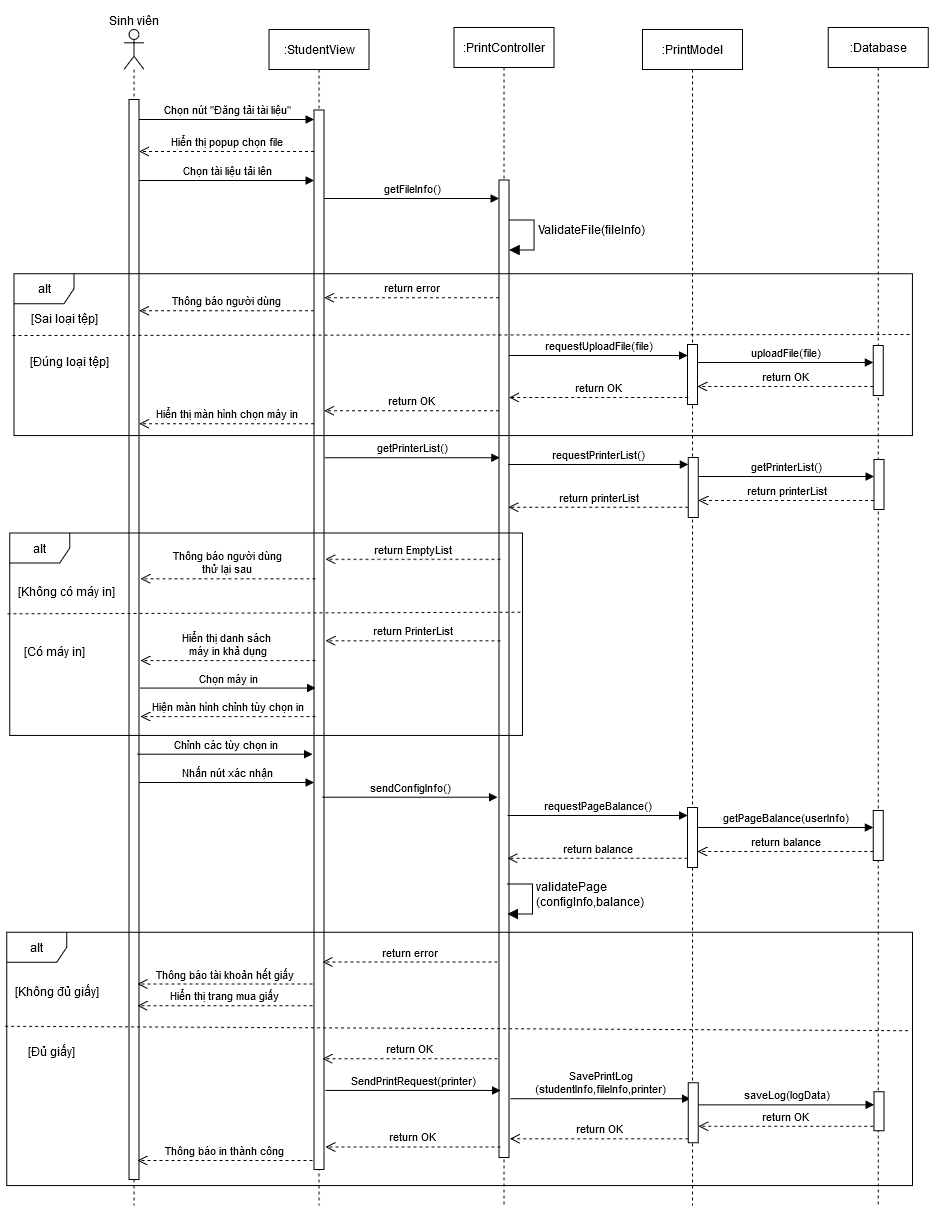

The diagram above was exported from draw.io. Its source (the exported page's mxGraphModel, read from the mxfile embedded in the PNG):
<mxGraphModel dx="1900" dy="558" grid="1" gridSize="10" guides="1" tooltips="1" connect="1" arrows="1" fold="1" page="1" pageScale="1" pageWidth="850" pageHeight="1100" math="0" shadow="0">
  <root>
    <mxCell id="0" />
    <mxCell id="1" parent="0" />
    <mxCell id="2" value=":PrintController" style="shape=umlLifeline;perimeter=lifelinePerimeter;whiteSpace=wrap;html=1;container=1;dropTarget=0;collapsible=0;recursiveResize=0;outlineConnect=0;portConstraint=eastwest;newEdgeStyle={&quot;curved&quot;:0,&quot;rounded&quot;:0};" vertex="1" parent="1">
      <mxGeometry x="-318.44" y="302" width="100" height="1178" as="geometry" />
    </mxCell>
    <mxCell id="3" value="" style="html=1;points=[[0,0,0,0,5],[0,1,0,0,-5],[1,0,0,0,5],[1,1,0,0,-5]];perimeter=orthogonalPerimeter;outlineConnect=0;targetShapes=umlLifeline;portConstraint=eastwest;newEdgeStyle={&quot;curved&quot;:0,&quot;rounded&quot;:0};" vertex="1" parent="2">
      <mxGeometry x="45" y="152.5" width="10" height="977.5" as="geometry" />
    </mxCell>
    <mxCell id="4" value=":StudentView" style="shape=umlLifeline;perimeter=lifelinePerimeter;whiteSpace=wrap;html=1;container=1;dropTarget=0;collapsible=0;recursiveResize=0;outlineConnect=0;portConstraint=eastwest;newEdgeStyle={&quot;curved&quot;:0,&quot;rounded&quot;:0};" vertex="1" parent="1">
      <mxGeometry x="-503.44" y="304" width="100" height="1176" as="geometry" />
    </mxCell>
    <mxCell id="5" value="" style="html=1;points=[[0,0,0,0,5],[0,1,0,0,-5],[1,0,0,0,5],[1,1,0,0,-5]];perimeter=orthogonalPerimeter;outlineConnect=0;targetShapes=umlLifeline;portConstraint=eastwest;newEdgeStyle={&quot;curved&quot;:0,&quot;rounded&quot;:0};" vertex="1" parent="4">
      <mxGeometry x="45" y="80.5" width="10" height="1059.5" as="geometry" />
    </mxCell>
    <mxCell id="6" value="" style="shape=umlLifeline;perimeter=lifelinePerimeter;whiteSpace=wrap;html=1;container=1;dropTarget=0;collapsible=0;recursiveResize=0;outlineConnect=0;portConstraint=eastwest;newEdgeStyle={&quot;curved&quot;:0,&quot;rounded&quot;:0};participant=umlActor;" vertex="1" parent="1">
      <mxGeometry x="-648.44" y="304" width="20" height="1176" as="geometry" />
    </mxCell>
    <mxCell id="7" value="" style="html=1;points=[[0,0,0,0,5],[0,1,0,0,-5],[1,0,0,0,5],[1,1,0,0,-5]];perimeter=orthogonalPerimeter;outlineConnect=0;targetShapes=umlLifeline;portConstraint=eastwest;newEdgeStyle={&quot;curved&quot;:0,&quot;rounded&quot;:0};" vertex="1" parent="6">
      <mxGeometry x="5" y="70" width="10" height="1080" as="geometry" />
    </mxCell>
    <mxCell id="8" value="Sinh viên" style="text;html=1;align=center;verticalAlign=middle;whiteSpace=wrap;rounded=0;" vertex="1" parent="1">
      <mxGeometry x="-668.44" y="280" width="60" height="30" as="geometry" />
    </mxCell>
    <mxCell id="9" value="Chọn nút &quot;Đăng tải tài liệu&quot;" style="html=1;verticalAlign=bottom;endArrow=block;curved=0;rounded=0;" edge="1" target="5" parent="1">
      <mxGeometry width="80" relative="1" as="geometry">
        <mxPoint x="-633.44" y="394" as="sourcePoint" />
        <mxPoint x="-503.44000000000005" y="394" as="targetPoint" />
      </mxGeometry>
    </mxCell>
    <mxCell id="10" value="Hiển thị popup chọn file" style="html=1;verticalAlign=bottom;endArrow=open;dashed=1;endSize=8;curved=0;rounded=0;" edge="1" parent="1">
      <mxGeometry relative="1" as="geometry">
        <mxPoint x="-458.44000000000005" y="426" as="sourcePoint" />
        <mxPoint x="-633.44" y="426.00000000000006" as="targetPoint" />
      </mxGeometry>
    </mxCell>
    <mxCell id="11" value="return error" style="html=1;verticalAlign=bottom;endArrow=open;dashed=1;endSize=8;curved=0;rounded=0;" edge="1" parent="1">
      <mxGeometry relative="1" as="geometry">
        <mxPoint x="-273.4399999999996" y="572.21" as="sourcePoint" />
        <mxPoint x="-448.44000000000005" y="572.2099999999999" as="targetPoint" />
      </mxGeometry>
    </mxCell>
    <mxCell id="12" value="Chọn tài liệu tải lên" style="html=1;verticalAlign=bottom;endArrow=block;curved=0;rounded=0;" edge="1" parent="1">
      <mxGeometry width="80" relative="1" as="geometry">
        <mxPoint x="-633.44" y="455" as="sourcePoint" />
        <mxPoint x="-458.44000000000005" y="454.9999999999999" as="targetPoint" />
      </mxGeometry>
    </mxCell>
    <mxCell id="13" value="getFileInfo()" style="html=1;verticalAlign=bottom;endArrow=block;curved=0;rounded=0;" edge="1" source="5" parent="1">
      <mxGeometry width="80" relative="1" as="geometry">
        <mxPoint x="-623.44" y="473" as="sourcePoint" />
        <mxPoint x="-273.4399999999996" y="472.9999999999999" as="targetPoint" />
      </mxGeometry>
    </mxCell>
    <mxCell id="14" value="alt" style="shape=umlFrame;whiteSpace=wrap;html=1;pointerEvents=0;" vertex="1" parent="1">
      <mxGeometry x="-758.44" y="548.21" width="898.44" height="161.79" as="geometry" />
    </mxCell>
    <mxCell id="15" value="" style="endArrow=none;dashed=1;html=1;rounded=0;" edge="1" parent="1">
      <mxGeometry width="50" height="50" relative="1" as="geometry">
        <mxPoint x="-760" y="610" as="sourcePoint" />
        <mxPoint x="140" y="609" as="targetPoint" />
      </mxGeometry>
    </mxCell>
    <mxCell id="16" value="[Sai loại tệp]" style="text;html=1;align=center;verticalAlign=middle;whiteSpace=wrap;rounded=0;" vertex="1" parent="1">
      <mxGeometry x="-748.44" y="578.21" width="80" height="30" as="geometry" />
    </mxCell>
    <mxCell id="17" value="[Đúng loại tệp]" style="text;html=1;align=center;verticalAlign=middle;whiteSpace=wrap;rounded=0;" vertex="1" parent="1">
      <mxGeometry x="-748.44" y="620.71" width="90" height="30" as="geometry" />
    </mxCell>
    <mxCell id="18" value="Hiển thị màn hình chọn máy in" style="html=1;verticalAlign=bottom;endArrow=open;dashed=1;endSize=8;curved=0;rounded=0;" edge="1" parent="1">
      <mxGeometry relative="1" as="geometry">
        <mxPoint x="-458.44000000000005" y="698.25" as="sourcePoint" />
        <mxPoint x="-633.44" y="698.25" as="targetPoint" />
      </mxGeometry>
    </mxCell>
    <mxCell id="19" value="ValidateFile(fileInfo)" style="html=1;align=left;spacingLeft=2;endArrow=block;rounded=0;edgeStyle=orthogonalEdgeStyle;curved=0;rounded=0;fontSize=12;startSize=8;endSize=8;" edge="1" parent="1">
      <mxGeometry x="-0.1256" relative="1" as="geometry">
        <mxPoint x="-263.44000000000005" y="494.5" as="sourcePoint" />
        <Array as="points">
          <mxPoint x="-238.44000000000005" y="494.48" />
          <mxPoint x="-238.44000000000005" y="524.48" />
        </Array>
        <mxPoint x="-263.44000000000005" y="524.48" as="targetPoint" />
        <mxPoint as="offset" />
      </mxGeometry>
    </mxCell>
    <mxCell id="20" value="Thông báo người dùng" style="html=1;verticalAlign=bottom;endArrow=open;dashed=1;endSize=8;curved=0;rounded=0;" edge="1" parent="1">
      <mxGeometry relative="1" as="geometry">
        <mxPoint x="-458.44000000000005" y="585.2500000000001" as="sourcePoint" />
        <mxPoint x="-633.44" y="585.2500000000001" as="targetPoint" />
      </mxGeometry>
    </mxCell>
    <mxCell id="21" value="return OK" style="html=1;verticalAlign=bottom;endArrow=open;dashed=1;endSize=8;curved=0;rounded=0;" edge="1" parent="1">
      <mxGeometry relative="1" as="geometry">
        <mxPoint x="-273.4399999999996" y="685.2499999999999" as="sourcePoint" />
        <mxPoint x="-448.44000000000005" y="685.2499999999999" as="targetPoint" />
      </mxGeometry>
    </mxCell>
    <mxCell id="22" value="return error" style="html=1;verticalAlign=bottom;endArrow=open;dashed=1;endSize=8;curved=0;rounded=0;" edge="1" parent="1">
      <mxGeometry relative="1" as="geometry">
        <mxPoint x="-275" y="1236.5" as="sourcePoint" />
        <mxPoint x="-450" y="1236.5" as="targetPoint" />
      </mxGeometry>
    </mxCell>
    <mxCell id="23" value="Thông báo tài khoản hết giấy" style="html=1;verticalAlign=bottom;endArrow=open;dashed=1;endSize=8;curved=0;rounded=0;" edge="1" parent="1">
      <mxGeometry relative="1" as="geometry">
        <mxPoint x="-460" y="1258.5" as="sourcePoint" />
        <mxPoint x="-635" y="1258.5" as="targetPoint" />
      </mxGeometry>
    </mxCell>
    <mxCell id="24" value="return OK" style="html=1;verticalAlign=bottom;endArrow=open;dashed=1;endSize=8;curved=0;rounded=0;" edge="1" parent="1">
      <mxGeometry relative="1" as="geometry">
        <mxPoint x="-275" y="1333.25" as="sourcePoint" />
        <mxPoint x="-450" y="1333.25" as="targetPoint" />
      </mxGeometry>
    </mxCell>
    <mxCell id="25" value="alt" style="shape=umlFrame;whiteSpace=wrap;html=1;pointerEvents=0;" vertex="1" parent="1">
      <mxGeometry x="-765.78" y="1206.71" width="905.78" height="253.29" as="geometry" />
    </mxCell>
    <mxCell id="26" value="" style="endArrow=none;dashed=1;html=1;rounded=0;exitX=-0.003;exitY=0.497;exitDx=0;exitDy=0;exitPerimeter=0;entryX=0.996;entryY=0.389;entryDx=0;entryDy=0;entryPerimeter=0;" edge="1" target="25" parent="1">
      <mxGeometry width="50" height="50" relative="1" as="geometry">
        <mxPoint x="-767.3873399999998" y="1300.81113" as="sourcePoint" />
        <mxPoint x="140" y="1294" as="targetPoint" />
      </mxGeometry>
    </mxCell>
    <mxCell id="27" value="[Không đủ giấy]" style="text;html=1;align=center;verticalAlign=middle;whiteSpace=wrap;rounded=0;" vertex="1" parent="1">
      <mxGeometry x="-760" y="1250.5" width="90" height="30" as="geometry" />
    </mxCell>
    <mxCell id="28" value="[Đủ giấy]" style="text;html=1;align=center;verticalAlign=middle;whiteSpace=wrap;rounded=0;" vertex="1" parent="1">
      <mxGeometry x="-765.78" y="1310.5" width="90" height="30" as="geometry" />
    </mxCell>
    <mxCell id="29" value="Chỉnh các tùy chọn in" style="html=1;verticalAlign=bottom;endArrow=block;curved=0;rounded=0;" edge="1" parent="1">
      <mxGeometry width="80" relative="1" as="geometry">
        <mxPoint x="-635" y="1028.71" as="sourcePoint" />
        <mxPoint x="-460" y="1028.71" as="targetPoint" />
      </mxGeometry>
    </mxCell>
    <mxCell id="30" value="sendConfigInfo()" style="html=1;verticalAlign=bottom;endArrow=block;curved=0;rounded=0;" edge="1" parent="1">
      <mxGeometry width="80" relative="1" as="geometry">
        <mxPoint x="-450" y="1071.71" as="sourcePoint" />
        <mxPoint x="-275" y="1071.71" as="targetPoint" />
      </mxGeometry>
    </mxCell>
    <mxCell id="31" value="requestPageBalance()" style="html=1;verticalAlign=bottom;endArrow=block;curved=0;rounded=0;" edge="1" parent="1">
      <mxGeometry width="80" relative="1" as="geometry">
        <mxPoint x="-265" y="1090" as="sourcePoint" />
        <mxPoint x="-85.00000000000003" y="1090" as="targetPoint" />
      </mxGeometry>
    </mxCell>
    <mxCell id="32" value="return balance" style="html=1;verticalAlign=bottom;endArrow=open;dashed=1;endSize=8;curved=0;rounded=0;" edge="1" parent="1">
      <mxGeometry relative="1" as="geometry">
        <mxPoint x="-85.00000000000003" y="1132.75" as="sourcePoint" />
        <mxPoint x="-265" y="1132.75" as="targetPoint" />
      </mxGeometry>
    </mxCell>
    <mxCell id="33" value="&lt;div&gt;validatePage&lt;/div&gt;&lt;div&gt;(configInfo,balance)&lt;/div&gt;" style="html=1;align=left;spacingLeft=2;endArrow=block;rounded=0;edgeStyle=orthogonalEdgeStyle;curved=0;rounded=0;fontSize=12;startSize=8;endSize=8;" edge="1" parent="1">
      <mxGeometry x="-0.1259" relative="1" as="geometry">
        <mxPoint x="-265" y="1158.5" as="sourcePoint" />
        <Array as="points">
          <mxPoint x="-240.00000000000003" y="1158.48" />
          <mxPoint x="-240.00000000000003" y="1188.48" />
        </Array>
        <mxPoint x="-265" y="1188.48" as="targetPoint" />
        <mxPoint as="offset" />
      </mxGeometry>
    </mxCell>
    <mxCell id="34" value="Hiển thị trang mua giấy" style="html=1;verticalAlign=bottom;endArrow=open;dashed=1;endSize=8;curved=0;rounded=0;" edge="1" parent="1">
      <mxGeometry relative="1" as="geometry">
        <mxPoint x="-460" y="1280.2500000000002" as="sourcePoint" />
        <mxPoint x="-635" y="1280.2500000000002" as="targetPoint" />
      </mxGeometry>
    </mxCell>
    <mxCell id="35" value="Thông báo in thành công" style="html=1;verticalAlign=bottom;endArrow=open;dashed=1;endSize=8;curved=0;rounded=0;" edge="1" parent="1">
      <mxGeometry relative="1" as="geometry">
        <mxPoint x="-460" y="1435" as="sourcePoint" />
        <mxPoint x="-635" y="1435" as="targetPoint" />
      </mxGeometry>
    </mxCell>
    <mxCell id="36" value=":Database" style="shape=umlLifeline;perimeter=lifelinePerimeter;whiteSpace=wrap;html=1;container=1;dropTarget=0;collapsible=0;recursiveResize=0;outlineConnect=0;portConstraint=eastwest;newEdgeStyle={&quot;curved&quot;:0,&quot;rounded&quot;:0};" vertex="1" parent="1">
      <mxGeometry x="55.78" y="302" width="100" height="1178" as="geometry" />
    </mxCell>
    <mxCell id="37" value="" style="html=1;points=[[0,0,0,0,5],[0,1,0,0,-5],[1,0,0,0,5],[1,1,0,0,-5]];perimeter=orthogonalPerimeter;outlineConnect=0;targetShapes=umlLifeline;portConstraint=eastwest;newEdgeStyle={&quot;curved&quot;:0,&quot;rounded&quot;:0};" vertex="1" parent="36">
      <mxGeometry x="45" y="318" width="10" height="50" as="geometry" />
    </mxCell>
    <mxCell id="38" value="" style="html=1;points=[[0,0,0,0,5],[0,1,0,0,-5],[1,0,0,0,5],[1,1,0,0,-5]];perimeter=orthogonalPerimeter;outlineConnect=0;targetShapes=umlLifeline;portConstraint=eastwest;newEdgeStyle={&quot;curved&quot;:0,&quot;rounded&quot;:0};" vertex="1" parent="36">
      <mxGeometry x="45" y="783" width="10" height="50" as="geometry" />
    </mxCell>
    <mxCell id="39" value="getPageBalance(userInfo)" style="html=1;verticalAlign=bottom;endArrow=block;curved=0;rounded=0;" edge="1" parent="36">
      <mxGeometry width="80" relative="1" as="geometry">
        <mxPoint x="-130.78" y="800" as="sourcePoint" />
        <mxPoint x="45.0000000000002" y="800" as="targetPoint" />
      </mxGeometry>
    </mxCell>
    <mxCell id="40" value="return balance" style="html=1;verticalAlign=bottom;endArrow=open;dashed=1;endSize=8;curved=0;rounded=0;" edge="1" parent="36">
      <mxGeometry relative="1" as="geometry">
        <mxPoint x="45.0000000000002" y="823.9999999999999" as="sourcePoint" />
        <mxPoint x="-130.78" y="823.9999999999999" as="targetPoint" />
      </mxGeometry>
    </mxCell>
    <mxCell id="41" value="" style="html=1;points=[[0,0,0,0,5],[0,1,0,0,-5],[1,0,0,0,5],[1,1,0,0,-5]];perimeter=orthogonalPerimeter;outlineConnect=0;targetShapes=umlLifeline;portConstraint=eastwest;newEdgeStyle={&quot;curved&quot;:0,&quot;rounded&quot;:0};" vertex="1" parent="36">
      <mxGeometry x="45.77999999999997" y="1064.36" width="10" height="39" as="geometry" />
    </mxCell>
    <mxCell id="42" value="saveLog(logData)" style="html=1;verticalAlign=bottom;endArrow=block;curved=0;rounded=0;" edge="1" parent="36">
      <mxGeometry width="80" relative="1" as="geometry">
        <mxPoint x="-130" y="1077.36" as="sourcePoint" />
        <mxPoint x="45.7800000000002" y="1077.36" as="targetPoint" />
      </mxGeometry>
    </mxCell>
    <mxCell id="43" value="return PrinterList" style="html=1;verticalAlign=bottom;endArrow=open;dashed=1;endSize=8;curved=0;rounded=0;" edge="1" parent="1">
      <mxGeometry relative="1" as="geometry">
        <mxPoint x="-272" y="915.3599999999999" as="sourcePoint" />
        <mxPoint x="-447" y="915.3600000000001" as="targetPoint" />
        <mxPoint as="offset" />
      </mxGeometry>
    </mxCell>
    <mxCell id="44" value="&lt;div&gt;Thông báo người dùng&lt;/div&gt;&lt;div&gt;thử lại sau&lt;br&gt;&lt;/div&gt;" style="html=1;verticalAlign=bottom;endArrow=open;dashed=1;endSize=8;curved=0;rounded=0;" edge="1" parent="1">
      <mxGeometry relative="1" as="geometry">
        <mxPoint x="-457" y="853.3599999999999" as="sourcePoint" />
        <mxPoint x="-632" y="853.3599999999999" as="targetPoint" />
      </mxGeometry>
    </mxCell>
    <mxCell id="45" value="return OK" style="html=1;verticalAlign=bottom;endArrow=open;dashed=1;endSize=8;curved=0;rounded=0;" edge="1" parent="1">
      <mxGeometry relative="1" as="geometry">
        <mxPoint x="-272" y="1421.4699999999998" as="sourcePoint" />
        <mxPoint x="-447" y="1421.4699999999998" as="targetPoint" />
      </mxGeometry>
    </mxCell>
    <mxCell id="46" value="&lt;div&gt;SavePrintLog&lt;/div&gt;&lt;div&gt;(studentInfo,fileInfo,printer)&lt;/div&gt;" style="html=1;verticalAlign=bottom;endArrow=block;curved=0;rounded=0;" edge="1" parent="1">
      <mxGeometry width="80" relative="1" as="geometry">
        <mxPoint x="-262" y="1373.2199999999998" as="sourcePoint" />
        <mxPoint x="-81.99999999999989" y="1373.2199999999998" as="targetPoint" />
      </mxGeometry>
    </mxCell>
    <mxCell id="47" value="alt" style="shape=umlFrame;whiteSpace=wrap;html=1;pointerEvents=0;" vertex="1" parent="1">
      <mxGeometry x="-762.78" y="807.57" width="512.78" height="202.43" as="geometry" />
    </mxCell>
    <mxCell id="48" value="" style="endArrow=none;dashed=1;html=1;rounded=0;exitX=-0.003;exitY=0.497;exitDx=0;exitDy=0;exitPerimeter=0;entryX=0.998;entryY=0.391;entryDx=0;entryDy=0;entryPerimeter=0;" edge="1" target="47" parent="1">
      <mxGeometry width="50" height="50" relative="1" as="geometry">
        <mxPoint x="-765" y="888.32663" as="sourcePoint" />
        <mxPoint x="-26.47999999999945" y="888.32663" as="targetPoint" />
      </mxGeometry>
    </mxCell>
    <mxCell id="49" value="[Không có máy in]" style="text;html=1;align=center;verticalAlign=middle;whiteSpace=wrap;rounded=0;" vertex="1" parent="1">
      <mxGeometry x="-757" y="851.3599999999999" width="102" height="30" as="geometry" />
    </mxCell>
    <mxCell id="50" value="[Có máy in]" style="text;html=1;align=center;verticalAlign=middle;whiteSpace=wrap;rounded=0;" vertex="1" parent="1">
      <mxGeometry x="-762.78" y="911.3599999999999" width="90" height="30" as="geometry" />
    </mxCell>
    <mxCell id="51" value="Chọn máy in" style="html=1;verticalAlign=bottom;endArrow=block;curved=0;rounded=0;" edge="1" parent="1">
      <mxGeometry width="80" relative="1" as="geometry">
        <mxPoint x="-632" y="962.5699999999999" as="sourcePoint" />
        <mxPoint x="-457" y="962.5699999999999" as="targetPoint" />
      </mxGeometry>
    </mxCell>
    <mxCell id="52" value="SendPrintRequest(printer)" style="html=1;verticalAlign=bottom;endArrow=block;curved=0;rounded=0;" edge="1" parent="1">
      <mxGeometry width="80" relative="1" as="geometry">
        <mxPoint x="-447" y="1364.9299999999998" as="sourcePoint" />
        <mxPoint x="-272" y="1364.9299999999998" as="targetPoint" />
      </mxGeometry>
    </mxCell>
    <mxCell id="53" value="&lt;div&gt;Hiển thị danh sách&amp;nbsp;&lt;/div&gt;&lt;div&gt;máy in khả dụng&lt;/div&gt;" style="html=1;verticalAlign=bottom;endArrow=open;dashed=1;endSize=8;curved=0;rounded=0;" edge="1" parent="1">
      <mxGeometry relative="1" as="geometry">
        <mxPoint x="-457" y="935.1100000000001" as="sourcePoint" />
        <mxPoint x="-632" y="935.1100000000001" as="targetPoint" />
        <mxPoint as="offset" />
      </mxGeometry>
    </mxCell>
    <mxCell id="54" value="Hiện màn hình chỉnh tùy chọn in" style="html=1;verticalAlign=bottom;endArrow=open;dashed=1;endSize=8;curved=0;rounded=0;" edge="1" parent="1">
      <mxGeometry relative="1" as="geometry">
        <mxPoint x="-457" y="991.1099999999999" as="sourcePoint" />
        <mxPoint x="-632" y="991.1099999999999" as="targetPoint" />
      </mxGeometry>
    </mxCell>
    <mxCell id="55" value="return EmptyList" style="html=1;verticalAlign=bottom;endArrow=open;dashed=1;endSize=8;curved=0;rounded=0;" edge="1" parent="1">
      <mxGeometry relative="1" as="geometry">
        <mxPoint x="-272" y="833.8599999999999" as="sourcePoint" />
        <mxPoint x="-447" y="833.8599999999999" as="targetPoint" />
      </mxGeometry>
    </mxCell>
    <mxCell id="56" value=":PrintModel" style="shape=umlLifeline;perimeter=lifelinePerimeter;whiteSpace=wrap;html=1;container=1;dropTarget=0;collapsible=0;recursiveResize=0;outlineConnect=0;portConstraint=eastwest;newEdgeStyle={&quot;curved&quot;:0,&quot;rounded&quot;:0};" vertex="1" parent="1">
      <mxGeometry x="-130" y="304" width="100" height="1176" as="geometry" />
    </mxCell>
    <mxCell id="57" value="" style="html=1;points=[[0,0,0,0,5],[0,1,0,0,-5],[1,0,0,0,5],[1,1,0,0,-5]];perimeter=orthogonalPerimeter;outlineConnect=0;targetShapes=umlLifeline;portConstraint=eastwest;newEdgeStyle={&quot;curved&quot;:0,&quot;rounded&quot;:0};" vertex="1" parent="56">
      <mxGeometry x="45" y="315" width="10" height="60" as="geometry" />
    </mxCell>
    <mxCell id="58" value="" style="html=1;points=[[0,0,0,0,5],[0,1,0,0,-5],[1,0,0,0,5],[1,1,0,0,-5]];perimeter=orthogonalPerimeter;outlineConnect=0;targetShapes=umlLifeline;portConstraint=eastwest;newEdgeStyle={&quot;curved&quot;:0,&quot;rounded&quot;:0};" vertex="1" parent="56">
      <mxGeometry x="45" y="778" width="10" height="60" as="geometry" />
    </mxCell>
    <mxCell id="59" value="" style="html=1;points=[[0,0,0,0,5],[0,1,0,0,-5],[1,0,0,0,5],[1,1,0,0,-5]];perimeter=orthogonalPerimeter;outlineConnect=0;targetShapes=umlLifeline;portConstraint=eastwest;newEdgeStyle={&quot;curved&quot;:0,&quot;rounded&quot;:0};" vertex="1" parent="56">
      <mxGeometry x="45.77999999999997" y="1053.36" width="10" height="60" as="geometry" />
    </mxCell>
    <mxCell id="60" value="requestUploadFile(file)" style="html=1;verticalAlign=bottom;endArrow=block;curved=0;rounded=0;entryX=0;entryY=0;entryDx=0;entryDy=5;entryPerimeter=0;" edge="1" parent="1">
      <mxGeometry width="80" relative="1" as="geometry">
        <mxPoint x="-263.44000000000005" y="630" as="sourcePoint" />
        <mxPoint x="-85" y="630" as="targetPoint" />
      </mxGeometry>
    </mxCell>
    <mxCell id="61" value="uploadFile(file)" style="html=1;verticalAlign=bottom;endArrow=block;curved=0;rounded=0;" edge="1" parent="1">
      <mxGeometry width="80" relative="1" as="geometry">
        <mxPoint x="-75" y="637" as="sourcePoint" />
        <mxPoint x="100.7800000000002" y="637" as="targetPoint" />
      </mxGeometry>
    </mxCell>
    <mxCell id="62" value="return OK" style="html=1;verticalAlign=bottom;endArrow=open;dashed=1;endSize=8;curved=0;rounded=0;" edge="1" parent="1">
      <mxGeometry relative="1" as="geometry">
        <mxPoint x="100.7800000000002" y="660.9999999999999" as="sourcePoint" />
        <mxPoint x="-75" y="660.9999999999999" as="targetPoint" />
      </mxGeometry>
    </mxCell>
    <mxCell id="63" value="return OK" style="html=1;verticalAlign=bottom;endArrow=open;dashed=1;endSize=8;curved=0;rounded=0;" edge="1" parent="1">
      <mxGeometry relative="1" as="geometry">
        <mxPoint x="-84.2199999999998" y="671.9999999999999" as="sourcePoint" />
        <mxPoint x="-263.44000000000005" y="672" as="targetPoint" />
      </mxGeometry>
    </mxCell>
    <mxCell id="64" value="Nhấn nút xác nhận" style="html=1;verticalAlign=bottom;endArrow=block;curved=0;rounded=0;" edge="1" parent="1">
      <mxGeometry width="80" relative="1" as="geometry">
        <mxPoint x="-633.44" y="1057" as="sourcePoint" />
        <mxPoint x="-458.44000000000005" y="1057" as="targetPoint" />
      </mxGeometry>
    </mxCell>
    <mxCell id="65" value="requestPrinterList()" style="html=1;verticalAlign=bottom;endArrow=block;curved=0;rounded=0;" edge="1" parent="1">
      <mxGeometry width="80" relative="1" as="geometry">
        <mxPoint x="-264.22" y="739" as="sourcePoint" />
        <mxPoint x="-84.22000000000003" y="739" as="targetPoint" />
      </mxGeometry>
    </mxCell>
    <mxCell id="66" value="return printerList" style="html=1;verticalAlign=bottom;endArrow=open;dashed=1;endSize=8;curved=0;rounded=0;" edge="1" parent="1">
      <mxGeometry relative="1" as="geometry">
        <mxPoint x="-84.22000000000003" y="781.75" as="sourcePoint" />
        <mxPoint x="-264.22" y="781.75" as="targetPoint" />
      </mxGeometry>
    </mxCell>
    <mxCell id="67" value="" style="html=1;points=[[0,0,0,0,5],[0,1,0,0,-5],[1,0,0,0,5],[1,1,0,0,-5]];perimeter=orthogonalPerimeter;outlineConnect=0;targetShapes=umlLifeline;portConstraint=eastwest;newEdgeStyle={&quot;curved&quot;:0,&quot;rounded&quot;:0};" vertex="1" parent="1">
      <mxGeometry x="101.55999999999995" y="734" width="10" height="50" as="geometry" />
    </mxCell>
    <mxCell id="68" value="getPrinterList()" style="html=1;verticalAlign=bottom;endArrow=block;curved=0;rounded=0;" edge="1" parent="1">
      <mxGeometry width="80" relative="1" as="geometry">
        <mxPoint x="-74.22000000000003" y="751" as="sourcePoint" />
        <mxPoint x="101.56000000000017" y="751" as="targetPoint" />
      </mxGeometry>
    </mxCell>
    <mxCell id="69" value="return printerList" style="html=1;verticalAlign=bottom;endArrow=open;dashed=1;endSize=8;curved=0;rounded=0;" edge="1" parent="1">
      <mxGeometry relative="1" as="geometry">
        <mxPoint x="101.56000000000017" y="775" as="sourcePoint" />
        <mxPoint x="-74.22000000000003" y="775" as="targetPoint" />
      </mxGeometry>
    </mxCell>
    <mxCell id="70" value="" style="html=1;points=[[0,0,0,0,5],[0,1,0,0,-5],[1,0,0,0,5],[1,1,0,0,-5]];perimeter=orthogonalPerimeter;outlineConnect=0;targetShapes=umlLifeline;portConstraint=eastwest;newEdgeStyle={&quot;curved&quot;:0,&quot;rounded&quot;:0};" vertex="1" parent="1">
      <mxGeometry x="-84.22000000000003" y="732" width="10" height="60" as="geometry" />
    </mxCell>
    <mxCell id="71" value="getPrinterList()" style="html=1;verticalAlign=bottom;endArrow=block;curved=0;rounded=0;" edge="1" parent="1">
      <mxGeometry width="80" relative="1" as="geometry">
        <mxPoint x="-447.6600000000001" y="732.2499999999998" as="sourcePoint" />
        <mxPoint x="-272.6600000000001" y="732.2499999999998" as="targetPoint" />
      </mxGeometry>
    </mxCell>
    <mxCell id="72" value="return OK" style="html=1;verticalAlign=bottom;endArrow=open;dashed=1;endSize=8;curved=0;rounded=0;" edge="1" parent="1">
      <mxGeometry relative="1" as="geometry">
        <mxPoint x="100.77999999999997" y="1400.7699999999998" as="sourcePoint" />
        <mxPoint x="-74.22000000000003" y="1400.7699999999998" as="targetPoint" />
      </mxGeometry>
    </mxCell>
    <mxCell id="73" value="return OK" style="html=1;verticalAlign=bottom;endArrow=open;dashed=1;endSize=8;curved=0;rounded=0;" edge="1" parent="1">
      <mxGeometry relative="1" as="geometry">
        <mxPoint x="-84.22000000000003" y="1413.3599999999997" as="sourcePoint" />
        <mxPoint x="-262.6600000000001" y="1413.36" as="targetPoint" />
      </mxGeometry>
    </mxCell>
  </root>
</mxGraphModel>